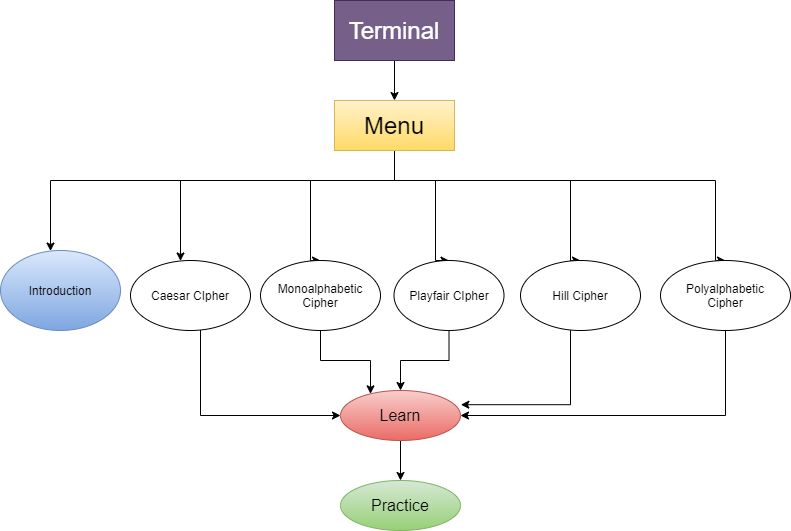

The diagram above was exported from draw.io. Its source (the exported page's mxGraphModel, read from the mxfile embedded in the PNG):
<mxGraphModel dx="1038" dy="523" grid="1" gridSize="10" guides="1" tooltips="1" connect="1" arrows="1" fold="1" page="1" pageScale="1" pageWidth="827" pageHeight="1169" math="0" shadow="0">
  <root>
    <mxCell id="0" />
    <mxCell id="1" parent="0" />
    <mxCell id="NGV6wnFeciCNQVspRona-4" value="" style="edgeStyle=orthogonalEdgeStyle;rounded=0;orthogonalLoop=1;jettySize=auto;html=1;" edge="1" parent="1" source="NGV6wnFeciCNQVspRona-1" target="NGV6wnFeciCNQVspRona-2">
      <mxGeometry relative="1" as="geometry" />
    </mxCell>
    <mxCell id="NGV6wnFeciCNQVspRona-1" value="&lt;font style=&quot;font-size: 24px&quot;&gt;Terminal&lt;/font&gt;" style="rounded=0;whiteSpace=wrap;html=1;fillColor=#76608a;strokeColor=#432D57;fontColor=#ffffff;" vertex="1" parent="1">
      <mxGeometry x="354" y="10" width="120" height="60" as="geometry" />
    </mxCell>
    <mxCell id="NGV6wnFeciCNQVspRona-24" style="edgeStyle=orthogonalEdgeStyle;rounded=0;orthogonalLoop=1;jettySize=auto;html=1;" edge="1" parent="1" source="NGV6wnFeciCNQVspRona-2" target="NGV6wnFeciCNQVspRona-8">
      <mxGeometry relative="1" as="geometry">
        <Array as="points">
          <mxPoint x="414" y="190" />
          <mxPoint x="70" y="190" />
        </Array>
      </mxGeometry>
    </mxCell>
    <mxCell id="NGV6wnFeciCNQVspRona-25" style="edgeStyle=orthogonalEdgeStyle;rounded=0;orthogonalLoop=1;jettySize=auto;html=1;" edge="1" parent="1" source="NGV6wnFeciCNQVspRona-2" target="NGV6wnFeciCNQVspRona-9">
      <mxGeometry relative="1" as="geometry">
        <Array as="points">
          <mxPoint x="414" y="190" />
          <mxPoint x="200" y="190" />
        </Array>
      </mxGeometry>
    </mxCell>
    <mxCell id="NGV6wnFeciCNQVspRona-28" style="edgeStyle=orthogonalEdgeStyle;rounded=0;orthogonalLoop=1;jettySize=auto;html=1;entryX=0.5;entryY=0;entryDx=0;entryDy=0;" edge="1" parent="1" source="NGV6wnFeciCNQVspRona-2" target="NGV6wnFeciCNQVspRona-12">
      <mxGeometry relative="1" as="geometry">
        <Array as="points">
          <mxPoint x="414" y="190" />
          <mxPoint x="590" y="190" />
        </Array>
      </mxGeometry>
    </mxCell>
    <mxCell id="NGV6wnFeciCNQVspRona-29" style="edgeStyle=orthogonalEdgeStyle;rounded=0;orthogonalLoop=1;jettySize=auto;html=1;entryX=0.5;entryY=0;entryDx=0;entryDy=0;" edge="1" parent="1" source="NGV6wnFeciCNQVspRona-2" target="NGV6wnFeciCNQVspRona-13">
      <mxGeometry relative="1" as="geometry">
        <Array as="points">
          <mxPoint x="414" y="190" />
          <mxPoint x="735" y="190" />
        </Array>
      </mxGeometry>
    </mxCell>
    <mxCell id="NGV6wnFeciCNQVspRona-30" style="edgeStyle=orthogonalEdgeStyle;rounded=0;orthogonalLoop=1;jettySize=auto;html=1;entryX=0.5;entryY=0;entryDx=0;entryDy=0;" edge="1" parent="1" source="NGV6wnFeciCNQVspRona-2" target="NGV6wnFeciCNQVspRona-10">
      <mxGeometry relative="1" as="geometry">
        <Array as="points">
          <mxPoint x="414" y="190" />
          <mxPoint x="330" y="190" />
        </Array>
      </mxGeometry>
    </mxCell>
    <mxCell id="NGV6wnFeciCNQVspRona-31" style="edgeStyle=orthogonalEdgeStyle;rounded=0;orthogonalLoop=1;jettySize=auto;html=1;entryX=0.5;entryY=0;entryDx=0;entryDy=0;" edge="1" parent="1" source="NGV6wnFeciCNQVspRona-2" target="NGV6wnFeciCNQVspRona-11">
      <mxGeometry relative="1" as="geometry">
        <Array as="points">
          <mxPoint x="414" y="190" />
          <mxPoint x="455" y="190" />
        </Array>
      </mxGeometry>
    </mxCell>
    <mxCell id="NGV6wnFeciCNQVspRona-2" value="&lt;font style=&quot;font-size: 24px&quot;&gt;Menu&lt;/font&gt;" style="rounded=0;whiteSpace=wrap;html=1;fillColor=#fff2cc;strokeColor=#d6b656;gradientColor=#ffd966;" vertex="1" parent="1">
      <mxGeometry x="354" y="110" width="120" height="50" as="geometry" />
    </mxCell>
    <mxCell id="NGV6wnFeciCNQVspRona-8" value="Introduction" style="ellipse;whiteSpace=wrap;html=1;fillColor=#dae8fc;strokeColor=#6c8ebf;gradientColor=#7ea6e0;" vertex="1" parent="1">
      <mxGeometry x="20" y="260" width="120" height="80" as="geometry" />
    </mxCell>
    <mxCell id="NGV6wnFeciCNQVspRona-34" style="edgeStyle=orthogonalEdgeStyle;rounded=0;orthogonalLoop=1;jettySize=auto;html=1;" edge="1" parent="1" source="NGV6wnFeciCNQVspRona-9" target="NGV6wnFeciCNQVspRona-32">
      <mxGeometry relative="1" as="geometry">
        <Array as="points">
          <mxPoint x="220" y="425" />
        </Array>
      </mxGeometry>
    </mxCell>
    <mxCell id="NGV6wnFeciCNQVspRona-9" value="Caesar CIpher" style="ellipse;whiteSpace=wrap;html=1;" vertex="1" parent="1">
      <mxGeometry x="150" y="270" width="120" height="70" as="geometry" />
    </mxCell>
    <mxCell id="NGV6wnFeciCNQVspRona-35" value="" style="edgeStyle=orthogonalEdgeStyle;rounded=0;orthogonalLoop=1;jettySize=auto;html=1;" edge="1" parent="1" source="NGV6wnFeciCNQVspRona-10" target="NGV6wnFeciCNQVspRona-32">
      <mxGeometry relative="1" as="geometry">
        <Array as="points">
          <mxPoint x="340" y="370" />
          <mxPoint x="390" y="370" />
        </Array>
      </mxGeometry>
    </mxCell>
    <mxCell id="NGV6wnFeciCNQVspRona-10" value="Monoalphabetic&lt;br&gt;Cipher" style="ellipse;whiteSpace=wrap;html=1;" vertex="1" parent="1">
      <mxGeometry x="280" y="270" width="120" height="70" as="geometry" />
    </mxCell>
    <mxCell id="NGV6wnFeciCNQVspRona-37" value="" style="edgeStyle=orthogonalEdgeStyle;rounded=0;orthogonalLoop=1;jettySize=auto;html=1;" edge="1" parent="1" source="NGV6wnFeciCNQVspRona-11" target="NGV6wnFeciCNQVspRona-32">
      <mxGeometry relative="1" as="geometry" />
    </mxCell>
    <mxCell id="NGV6wnFeciCNQVspRona-11" value="Playfair CIpher" style="ellipse;whiteSpace=wrap;html=1;" vertex="1" parent="1">
      <mxGeometry x="413.5" y="270" width="110" height="70" as="geometry" />
    </mxCell>
    <mxCell id="NGV6wnFeciCNQVspRona-38" style="edgeStyle=orthogonalEdgeStyle;rounded=0;orthogonalLoop=1;jettySize=auto;html=1;entryX=1.003;entryY=0.284;entryDx=0;entryDy=0;entryPerimeter=0;" edge="1" parent="1" source="NGV6wnFeciCNQVspRona-12" target="NGV6wnFeciCNQVspRona-32">
      <mxGeometry relative="1" as="geometry">
        <Array as="points">
          <mxPoint x="590" y="414" />
        </Array>
      </mxGeometry>
    </mxCell>
    <mxCell id="NGV6wnFeciCNQVspRona-12" value="Hill Cipher" style="ellipse;whiteSpace=wrap;html=1;" vertex="1" parent="1">
      <mxGeometry x="540" y="270" width="120" height="70" as="geometry" />
    </mxCell>
    <mxCell id="NGV6wnFeciCNQVspRona-39" style="edgeStyle=orthogonalEdgeStyle;rounded=0;orthogonalLoop=1;jettySize=auto;html=1;entryX=1;entryY=0.5;entryDx=0;entryDy=0;" edge="1" parent="1" source="NGV6wnFeciCNQVspRona-13" target="NGV6wnFeciCNQVspRona-32">
      <mxGeometry relative="1" as="geometry">
        <Array as="points">
          <mxPoint x="745" y="425" />
        </Array>
      </mxGeometry>
    </mxCell>
    <mxCell id="NGV6wnFeciCNQVspRona-13" value="Polyalphabetic&lt;br&gt;Cipher" style="ellipse;whiteSpace=wrap;html=1;" vertex="1" parent="1">
      <mxGeometry x="680" y="270" width="130" height="70" as="geometry" />
    </mxCell>
    <mxCell id="NGV6wnFeciCNQVspRona-40" value="" style="edgeStyle=orthogonalEdgeStyle;rounded=0;orthogonalLoop=1;jettySize=auto;html=1;" edge="1" parent="1" source="NGV6wnFeciCNQVspRona-32" target="NGV6wnFeciCNQVspRona-33">
      <mxGeometry relative="1" as="geometry" />
    </mxCell>
    <mxCell id="NGV6wnFeciCNQVspRona-32" value="&lt;font size=&quot;3&quot;&gt;Learn&lt;/font&gt;" style="ellipse;whiteSpace=wrap;html=1;gradientColor=#ea6b66;fillColor=#f8cecc;strokeColor=#b85450;" vertex="1" parent="1">
      <mxGeometry x="360" y="400" width="120" height="50" as="geometry" />
    </mxCell>
    <mxCell id="NGV6wnFeciCNQVspRona-33" value="&lt;font size=&quot;3&quot;&gt;Practice&lt;/font&gt;" style="ellipse;whiteSpace=wrap;html=1;gradientColor=#97d077;fillColor=#d5e8d4;strokeColor=#82b366;" vertex="1" parent="1">
      <mxGeometry x="360" y="490" width="120" height="50" as="geometry" />
    </mxCell>
  </root>
</mxGraphModel>